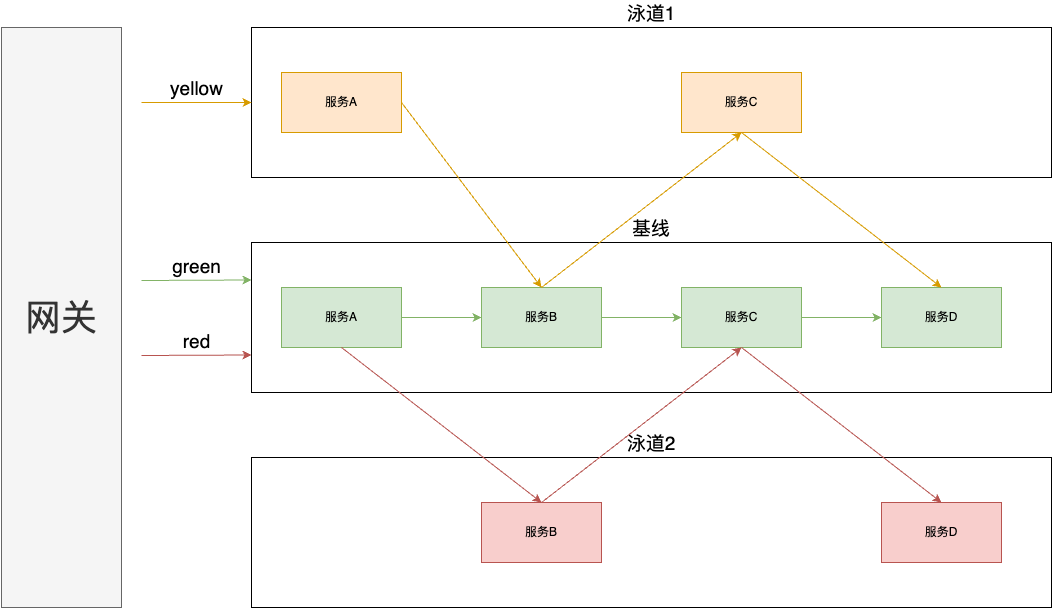

The diagram above was exported from draw.io. Its source (the exported page's mxGraphModel, read from the mxfile embedded in the PNG):
<mxGraphModel dx="1213" dy="318" grid="1" gridSize="10" guides="1" tooltips="1" connect="1" arrows="1" fold="1" page="1" pageScale="1" pageWidth="827" pageHeight="1169" math="0" shadow="0">
  <root>
    <mxCell id="0" />
    <mxCell id="1" parent="0" />
    <mxCell id="KzIE9iJ9ltSX0EIY0r-3-21" value="" style="group;fontSize=19;labelPosition=center;verticalLabelPosition=top;align=center;verticalAlign=bottom;" parent="1" vertex="1" connectable="0">
      <mxGeometry x="30" y="305" width="800" height="150" as="geometry" />
    </mxCell>
    <mxCell id="KzIE9iJ9ltSX0EIY0r-3-1" value="基线" style="rounded=0;whiteSpace=wrap;html=1;fillColor=none;labelPosition=center;verticalLabelPosition=top;align=center;verticalAlign=bottom;fontSize=19;" parent="KzIE9iJ9ltSX0EIY0r-3-21" vertex="1">
      <mxGeometry width="800" height="150" as="geometry" />
    </mxCell>
    <mxCell id="KzIE9iJ9ltSX0EIY0r-3-2" value="服务A" style="rounded=0;whiteSpace=wrap;html=1;fillColor=#d5e8d4;strokeColor=#82b366;" parent="KzIE9iJ9ltSX0EIY0r-3-21" vertex="1">
      <mxGeometry x="30" y="45" width="120" height="60" as="geometry" />
    </mxCell>
    <mxCell id="KzIE9iJ9ltSX0EIY0r-3-3" value="服务B" style="rounded=0;whiteSpace=wrap;html=1;fillColor=#d5e8d4;strokeColor=#82b366;" parent="KzIE9iJ9ltSX0EIY0r-3-21" vertex="1">
      <mxGeometry x="230" y="45" width="120" height="60" as="geometry" />
    </mxCell>
    <mxCell id="KzIE9iJ9ltSX0EIY0r-3-9" value="" style="edgeStyle=orthogonalEdgeStyle;rounded=0;orthogonalLoop=1;jettySize=auto;html=1;fillColor=#d5e8d4;strokeColor=#82b366;" parent="KzIE9iJ9ltSX0EIY0r-3-21" source="KzIE9iJ9ltSX0EIY0r-3-2" target="KzIE9iJ9ltSX0EIY0r-3-3" edge="1">
      <mxGeometry relative="1" as="geometry" />
    </mxCell>
    <mxCell id="KzIE9iJ9ltSX0EIY0r-3-4" value="服务C" style="rounded=0;whiteSpace=wrap;html=1;fillColor=#d5e8d4;strokeColor=#82b366;" parent="KzIE9iJ9ltSX0EIY0r-3-21" vertex="1">
      <mxGeometry x="430" y="45" width="120" height="60" as="geometry" />
    </mxCell>
    <mxCell id="KzIE9iJ9ltSX0EIY0r-3-10" value="" style="edgeStyle=orthogonalEdgeStyle;rounded=0;orthogonalLoop=1;jettySize=auto;html=1;fillColor=#d5e8d4;strokeColor=#82b366;" parent="KzIE9iJ9ltSX0EIY0r-3-21" source="KzIE9iJ9ltSX0EIY0r-3-3" target="KzIE9iJ9ltSX0EIY0r-3-4" edge="1">
      <mxGeometry relative="1" as="geometry" />
    </mxCell>
    <mxCell id="KzIE9iJ9ltSX0EIY0r-3-5" value="服务D" style="rounded=0;whiteSpace=wrap;html=1;fillColor=#d5e8d4;strokeColor=#82b366;" parent="KzIE9iJ9ltSX0EIY0r-3-21" vertex="1">
      <mxGeometry x="630" y="45" width="120" height="60" as="geometry" />
    </mxCell>
    <mxCell id="KzIE9iJ9ltSX0EIY0r-3-11" value="" style="edgeStyle=orthogonalEdgeStyle;rounded=0;orthogonalLoop=1;jettySize=auto;html=1;fillColor=#d5e8d4;strokeColor=#82b366;" parent="KzIE9iJ9ltSX0EIY0r-3-21" source="KzIE9iJ9ltSX0EIY0r-3-4" target="KzIE9iJ9ltSX0EIY0r-3-5" edge="1">
      <mxGeometry relative="1" as="geometry" />
    </mxCell>
    <mxCell id="KzIE9iJ9ltSX0EIY0r-3-22" value="" style="group" parent="1" vertex="1" connectable="0">
      <mxGeometry x="30" y="90" width="800" height="150" as="geometry" />
    </mxCell>
    <mxCell id="KzIE9iJ9ltSX0EIY0r-3-7" value="泳道1" style="rounded=0;whiteSpace=wrap;html=1;fillColor=none;labelPosition=center;verticalLabelPosition=top;align=center;verticalAlign=bottom;fontSize=19;" parent="KzIE9iJ9ltSX0EIY0r-3-22" vertex="1">
      <mxGeometry width="800" height="150" as="geometry" />
    </mxCell>
    <mxCell id="KzIE9iJ9ltSX0EIY0r-3-12" value="服务A" style="rounded=0;whiteSpace=wrap;html=1;fillColor=#ffe6cc;strokeColor=#d79b00;" parent="KzIE9iJ9ltSX0EIY0r-3-22" vertex="1">
      <mxGeometry x="30" y="45" width="120" height="60" as="geometry" />
    </mxCell>
    <mxCell id="KzIE9iJ9ltSX0EIY0r-3-14" value="服务C" style="rounded=0;whiteSpace=wrap;html=1;fillColor=#ffe6cc;strokeColor=#d79b00;" parent="KzIE9iJ9ltSX0EIY0r-3-22" vertex="1">
      <mxGeometry x="430" y="45" width="120" height="60" as="geometry" />
    </mxCell>
    <mxCell id="KzIE9iJ9ltSX0EIY0r-3-23" value="" style="group" parent="1" vertex="1" connectable="0">
      <mxGeometry x="30" y="520" width="800" height="150" as="geometry" />
    </mxCell>
    <mxCell id="KzIE9iJ9ltSX0EIY0r-3-8" value="&lt;font style=&quot;font-size: 19px;&quot;&gt;泳道2&lt;/font&gt;" style="rounded=0;whiteSpace=wrap;html=1;fillColor=none;labelPosition=center;verticalLabelPosition=top;align=center;verticalAlign=bottom;" parent="KzIE9iJ9ltSX0EIY0r-3-23" vertex="1">
      <mxGeometry width="800" height="150" as="geometry" />
    </mxCell>
    <mxCell id="KzIE9iJ9ltSX0EIY0r-3-13" value="服务B" style="rounded=0;whiteSpace=wrap;html=1;fillColor=#f8cecc;strokeColor=#b85450;" parent="KzIE9iJ9ltSX0EIY0r-3-23" vertex="1">
      <mxGeometry x="230" y="45" width="120" height="60" as="geometry" />
    </mxCell>
    <mxCell id="KzIE9iJ9ltSX0EIY0r-3-15" value="服务D" style="rounded=0;whiteSpace=wrap;html=1;fillColor=#f8cecc;strokeColor=#b85450;" parent="KzIE9iJ9ltSX0EIY0r-3-23" vertex="1">
      <mxGeometry x="630" y="45" width="120" height="60" as="geometry" />
    </mxCell>
    <mxCell id="KzIE9iJ9ltSX0EIY0r-3-24" style="edgeStyle=none;rounded=0;orthogonalLoop=1;jettySize=auto;html=1;exitX=1;exitY=0.5;exitDx=0;exitDy=0;entryX=0.5;entryY=0;entryDx=0;entryDy=0;fillColor=#ffe6cc;strokeColor=#d79b00;" parent="1" source="KzIE9iJ9ltSX0EIY0r-3-12" target="KzIE9iJ9ltSX0EIY0r-3-3" edge="1">
      <mxGeometry relative="1" as="geometry" />
    </mxCell>
    <mxCell id="KzIE9iJ9ltSX0EIY0r-3-25" style="edgeStyle=none;rounded=0;orthogonalLoop=1;jettySize=auto;html=1;exitX=0.5;exitY=0;exitDx=0;exitDy=0;entryX=0.5;entryY=1;entryDx=0;entryDy=0;fillColor=#ffe6cc;strokeColor=#d79b00;" parent="1" source="KzIE9iJ9ltSX0EIY0r-3-3" target="KzIE9iJ9ltSX0EIY0r-3-14" edge="1">
      <mxGeometry relative="1" as="geometry" />
    </mxCell>
    <mxCell id="KzIE9iJ9ltSX0EIY0r-3-26" style="edgeStyle=none;rounded=0;orthogonalLoop=1;jettySize=auto;html=1;exitX=0.5;exitY=1;exitDx=0;exitDy=0;entryX=0.5;entryY=0;entryDx=0;entryDy=0;fillColor=#ffe6cc;strokeColor=#d79b00;" parent="1" source="KzIE9iJ9ltSX0EIY0r-3-14" target="KzIE9iJ9ltSX0EIY0r-3-5" edge="1">
      <mxGeometry relative="1" as="geometry" />
    </mxCell>
    <mxCell id="KzIE9iJ9ltSX0EIY0r-3-27" style="edgeStyle=none;rounded=0;orthogonalLoop=1;jettySize=auto;html=1;exitX=0.5;exitY=1;exitDx=0;exitDy=0;entryX=0.5;entryY=0;entryDx=0;entryDy=0;fillColor=#f8cecc;strokeColor=#b85450;" parent="1" source="KzIE9iJ9ltSX0EIY0r-3-2" target="KzIE9iJ9ltSX0EIY0r-3-13" edge="1">
      <mxGeometry relative="1" as="geometry" />
    </mxCell>
    <mxCell id="KzIE9iJ9ltSX0EIY0r-3-28" style="edgeStyle=none;rounded=0;orthogonalLoop=1;jettySize=auto;html=1;exitX=0.5;exitY=0;exitDx=0;exitDy=0;entryX=0.5;entryY=1;entryDx=0;entryDy=0;fillColor=#f8cecc;strokeColor=#b85450;" parent="1" source="KzIE9iJ9ltSX0EIY0r-3-13" target="KzIE9iJ9ltSX0EIY0r-3-4" edge="1">
      <mxGeometry relative="1" as="geometry" />
    </mxCell>
    <mxCell id="KzIE9iJ9ltSX0EIY0r-3-29" style="edgeStyle=none;rounded=0;orthogonalLoop=1;jettySize=auto;html=1;exitX=0.5;exitY=1;exitDx=0;exitDy=0;entryX=0.5;entryY=0;entryDx=0;entryDy=0;fillColor=#f8cecc;strokeColor=#b85450;" parent="1" source="KzIE9iJ9ltSX0EIY0r-3-4" target="KzIE9iJ9ltSX0EIY0r-3-15" edge="1">
      <mxGeometry relative="1" as="geometry" />
    </mxCell>
    <mxCell id="KzIE9iJ9ltSX0EIY0r-3-30" value="&lt;font style=&quot;font-size: 36px;&quot;&gt;网关&lt;/font&gt;" style="rounded=0;whiteSpace=wrap;html=1;fillColor=#f5f5f5;fontColor=#333333;strokeColor=#666666;" parent="1" vertex="1">
      <mxGeometry x="-220" y="90" width="120" height="580" as="geometry" />
    </mxCell>
    <mxCell id="KzIE9iJ9ltSX0EIY0r-3-31" value="yellow" style="endArrow=classic;html=1;rounded=0;fontSize=19;entryX=0;entryY=0.5;entryDx=0;entryDy=0;fillColor=#ffe6cc;strokeColor=#d79b00;labelPosition=center;verticalLabelPosition=top;align=center;verticalAlign=bottom;labelBackgroundColor=none;" parent="1" target="KzIE9iJ9ltSX0EIY0r-3-7" edge="1">
      <mxGeometry width="50" height="50" relative="1" as="geometry">
        <mxPoint x="-80" y="165" as="sourcePoint" />
        <mxPoint x="10" y="150" as="targetPoint" />
      </mxGeometry>
    </mxCell>
    <mxCell id="KzIE9iJ9ltSX0EIY0r-3-32" value="green" style="endArrow=classic;html=1;rounded=0;fontSize=19;entryX=0;entryY=0.25;entryDx=0;entryDy=0;fillColor=#d5e8d4;strokeColor=#82b366;labelPosition=center;verticalLabelPosition=top;align=center;verticalAlign=bottom;labelBackgroundColor=none;" parent="1" target="KzIE9iJ9ltSX0EIY0r-3-1" edge="1">
      <mxGeometry x="-0.0016" width="50" height="50" relative="1" as="geometry">
        <mxPoint x="-80" y="343" as="sourcePoint" />
        <mxPoint y="400" as="targetPoint" />
        <mxPoint as="offset" />
      </mxGeometry>
    </mxCell>
    <mxCell id="KzIE9iJ9ltSX0EIY0r-3-34" value="red" style="endArrow=classic;html=1;rounded=0;fontSize=19;entryX=0;entryY=0.75;entryDx=0;entryDy=0;fillColor=#f8cecc;strokeColor=#b85450;labelPosition=center;verticalLabelPosition=top;align=center;verticalAlign=bottom;labelBackgroundColor=none;" parent="1" target="KzIE9iJ9ltSX0EIY0r-3-1" edge="1">
      <mxGeometry width="50" height="50" relative="1" as="geometry">
        <mxPoint x="-80" y="418" as="sourcePoint" />
        <mxPoint x="-10" y="420" as="targetPoint" />
      </mxGeometry>
    </mxCell>
  </root>
</mxGraphModel>